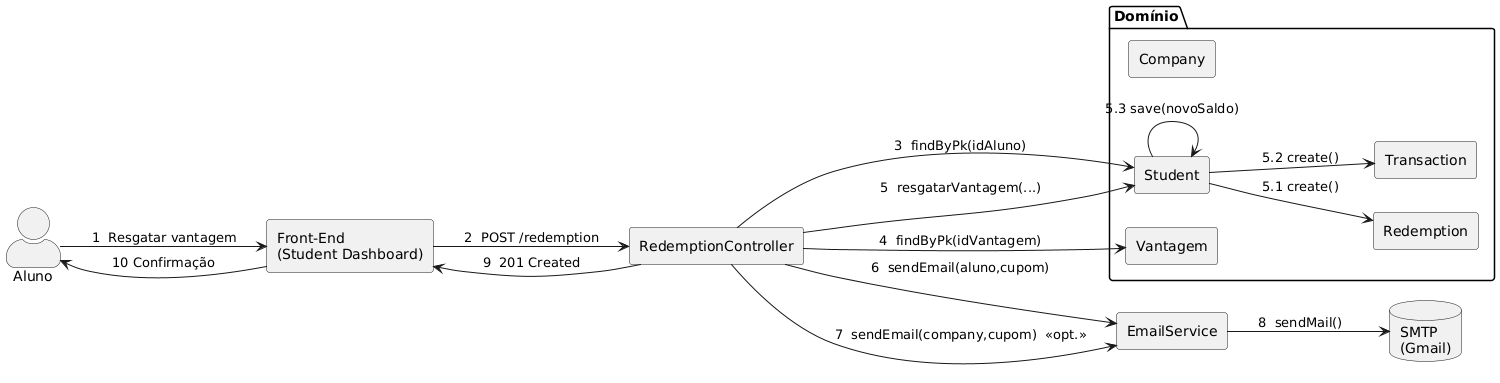

The diagram above was rendered by PlantUML. Its source (embedded in the PNG):
@startuml
left to right direction
skinparam linestyle ortho
hide footbox
skinparam actorStyle awesome

actor       Aluno  as AL

rectangle   "Front-End\n(Student Dashboard)"   as FE
rectangle   RedemptionController               as RC
rectangle   EmailService                       as ES
database    "SMTP\n(Gmail)"                    as SMTP

package "Domínio" {
  rectangle Student       as ST
  rectangle Vantagem      as VA
  rectangle Redemption    as RE
  rectangle Transaction   as TR
  rectangle Company       as CO
}


AL  --> FE    : 1  Resgatar vantagem
FE  --> RC    : 2  POST /redemption
RC  --> ST    : 3  findByPk(idAluno)
RC  --> VA    : 4  findByPk(idVantagem)
RC  --> ST    : 5  resgatarVantagem(...)
ST  --> RE    : 5.1 create()
ST  --> TR    : 5.2 create()
ST  --> ST    : 5.3 save(novoSaldo)
RC  --> ES    : 6  sendEmail(aluno,cupom)
RC  --> ES    : 7  sendEmail(company,cupom)  «opt.»
ES  --> SMTP  : 8  sendMail()
RC  --> FE    : 9  201 Created
FE  --> AL    : 10 Confirmação
@enduml